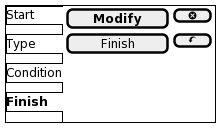

The diagram above was rendered by PlantUML. Its source (embedded in the PNG):
@startsalt
{+
{/ Start
Type
Condition
<b>Finish } |
{
  [<b>Modify      ] | [ <&circle-x> ]
  [Finish      ] | [ <&action-undo> ]
}
}
@endsalt